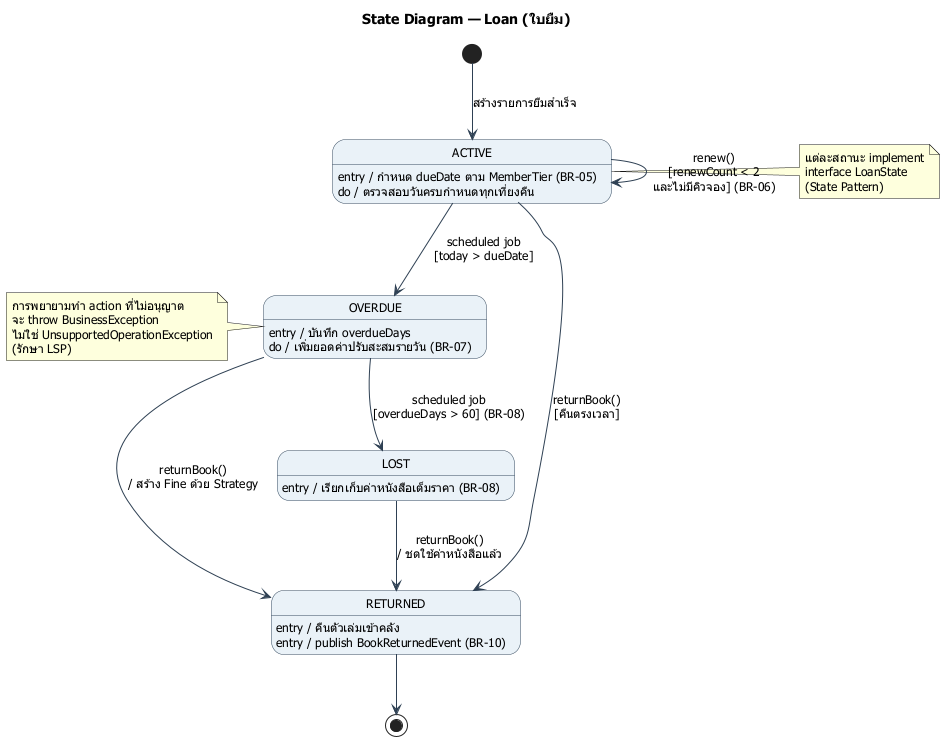

The diagram above was rendered by PlantUML. Its source (embedded in the PNG):
@startuml 09-state-loan
title State Diagram — Loan (ใบยืม)

skinparam defaultFontName "Tahoma"
skinparam defaultFontSize 12
skinparam shadowing false
skinparam state {
  BackgroundColor #EAF2F8
  BorderColor #34495E
  ArrowColor #2E4053
}

[*] --> ACTIVE : สร้างรายการยืมสำเร็จ

state ACTIVE {
  ACTIVE : entry / กำหนด dueDate ตาม MemberTier (BR-05)
  ACTIVE : do / ตรวจสอบวันครบกำหนดทุกเที่ยงคืน
}

state OVERDUE {
  OVERDUE : entry / บันทึก overdueDays
  OVERDUE : do / เพิ่มยอดค่าปรับสะสมรายวัน (BR-07)
}

state RETURNED {
  RETURNED : entry / คืนตัวเล่มเข้าคลัง
  RETURNED : entry / publish BookReturnedEvent (BR-10)
}

state LOST {
  LOST : entry / เรียกเก็บค่าหนังสือเต็มราคา (BR-08)
}

ACTIVE --> ACTIVE : renew()\n[renewCount < 2\nและไม่มีคิวจอง] (BR-06)
ACTIVE --> OVERDUE : scheduled job\n[today > dueDate]
ACTIVE --> RETURNED : returnBook()\n[คืนตรงเวลา]

OVERDUE --> RETURNED : returnBook()\n/ สร้าง Fine ด้วย Strategy
OVERDUE --> LOST : scheduled job\n[overdueDays > 60] (BR-08)

LOST --> RETURNED : returnBook()\n/ ชดใช้ค่าหนังสือแล้ว

RETURNED --> [*]

note right of ACTIVE
  แต่ละสถานะ implement
  interface LoanState
  (State Pattern)
end note

note left of OVERDUE
  การพยายามทำ action ที่ไม่อนุญาต
  จะ throw BusinessException
  ไม่ใช่ UnsupportedOperationException
  (รักษา LSP)
end note

@enduml